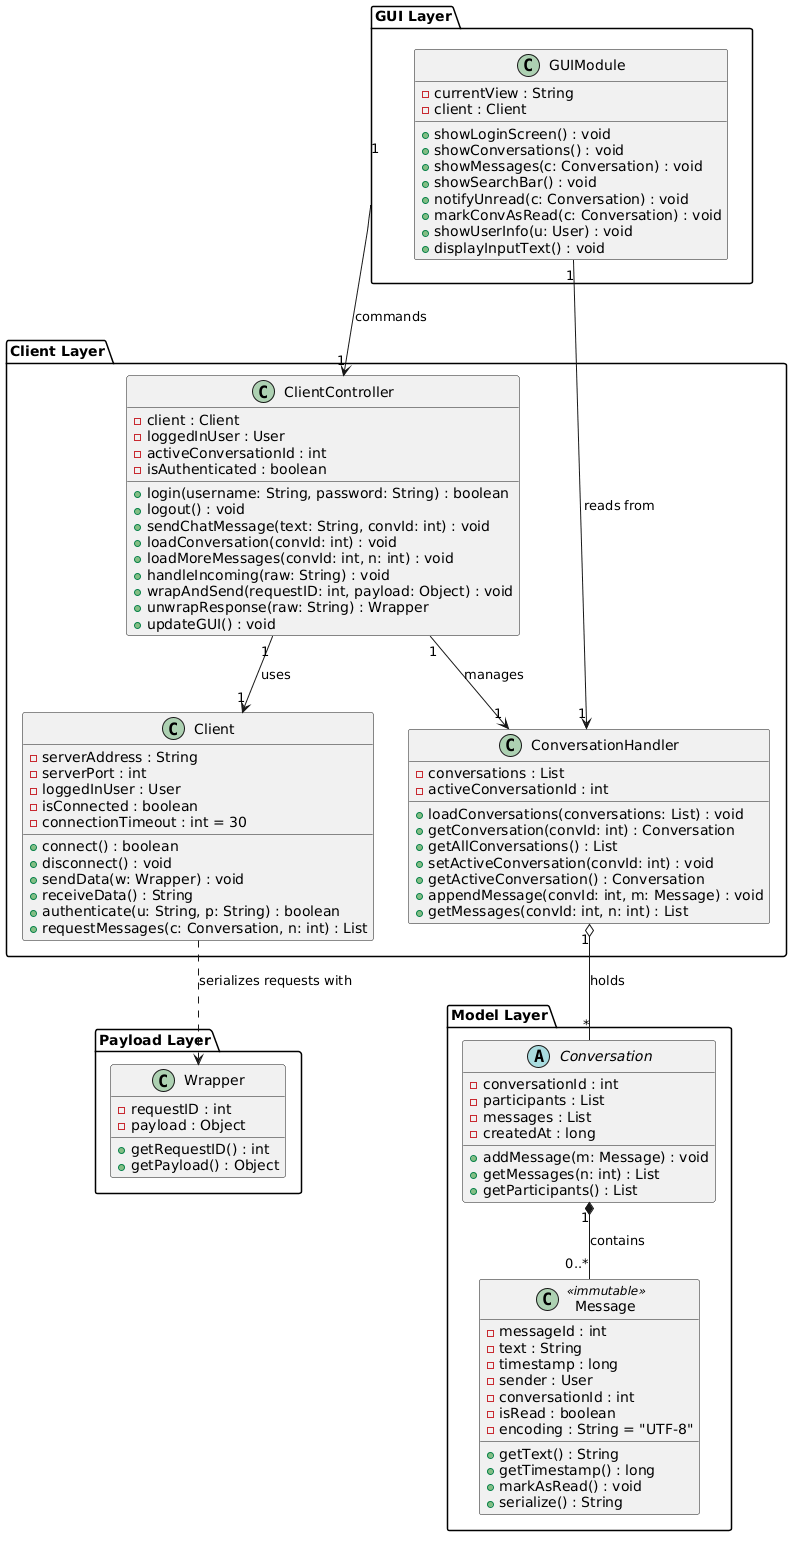

The diagram above was rendered by PlantUML. Its source (embedded in the PNG):
@startuml
package "Client Layer" {
    class Client {
        - serverAddress : String
        - serverPort : int
        - loggedInUser : User
        - isConnected : boolean
        - connectionTimeout : int = 30
        + connect() : boolean
        + disconnect() : void
        + sendData(w: Wrapper) : void
        + receiveData() : String
        + authenticate(u: String, p: String) : boolean
        + requestMessages(c: Conversation, n: int) : List
    }

    class ClientController {
        - client : Client
        - loggedInUser : User
        - activeConversationId : int
        - isAuthenticated : boolean
        + login(username: String, password: String) : boolean
        + logout() : void
        + sendChatMessage(text: String, convId: int) : void
        + loadConversation(convId: int) : void
        + loadMoreMessages(convId: int, n: int) : void
        + handleIncoming(raw: String) : void
        + wrapAndSend(requestID: int, payload: Object) : void
        + unwrapResponse(raw: String) : Wrapper
        + updateGUI() : void
    }

    class ConversationHandler {
        - conversations : List
        - activeConversationId : int
        + loadConversations(conversations: List) : void
        + getConversation(convId: int) : Conversation
        + getAllConversations() : List
        + setActiveConversation(convId: int) : void
        + getActiveConversation() : Conversation
        + appendMessage(convId: int, m: Message) : void
        + getMessages(convId: int, n: int) : List
    }

}

package "Payload Layer" {
    class Wrapper {
        - requestID : int
        - payload : Object
        + getRequestID() : int
        + getPayload() : Object
    }
}

package "Model Layer" {
abstract class Conversation {
        - conversationId : int
        - participants : List
        - messages : List
        - createdAt : long
        + addMessage(m: Message) : void
        + getMessages(n: int) : List
        + getParticipants() : List
    }

    class Message <<immutable>>{
        - messageId : int
        - text : String
        - timestamp : long
        - sender : User
        - conversationId : int
        - isRead : boolean
        - encoding : String = "UTF-8"
        + getText() : String
        + getTimestamp() : long
        + markAsRead() : void
        + serialize() : String
    }
}


package "GUI Layer" {
    class GUIModule {
        - currentView : String
        - client : Client
        + showLoginScreen() : void
        + showConversations() : void
        + showMessages(c: Conversation) : void
        + showSearchBar() : void
        + notifyUnread(c: Conversation) : void
        + markConvAsRead(c: Conversation) : void
        + showUserInfo(u: User) : void
        + displayInputText() : void
    }
}
ClientController "1" --> "1" Client              : uses
ClientController "1" --> "1" ConversationHandler : manages
Client ..> Wrapper                               : serializes requests with

ConversationHandler "1" o-- "*" Conversation     : holds
Conversation "1" *-- "0..*" Message              : contains
"GUI Layer" "1" --> "1" ClientController    : commands
GUIModule   "1" --> "1" ConversationHandler : reads from
@enduml